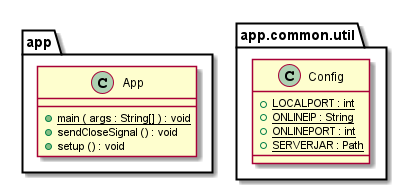

The diagram above was rendered by PlantUML. Its source (embedded in the PNG):
@startuml

class app.App {
	{method}  {static} +main ( args : String[] ) : void
	{method} +sendCloseSignal () : void
	{method} +setup () : void
}


class app.common.util.Config {
	{field} {static} +LOCALPORT : int
	{field} {static} +ONLINEIP : String
	{field} {static} +ONLINEPORT : int
	{field} {static} +SERVERJAR : Path
}






@enduml